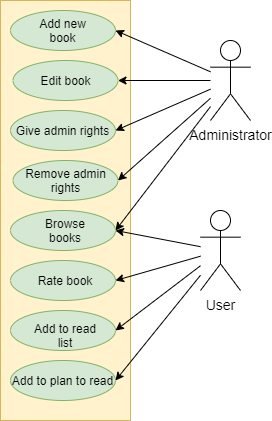

The diagram above was exported from draw.io. Its source (the exported page's mxGraphModel, read from the mxfile embedded in the PNG):
<mxGraphModel dx="813" dy="454" grid="1" gridSize="10" guides="1" tooltips="1" connect="1" arrows="1" fold="1" page="1" pageScale="1" pageWidth="850" pageHeight="1100" background="none" math="0" shadow="0">
  <root>
    <mxCell id="0" />
    <mxCell id="1" parent="0" />
    <mxCell id="-hNw-6UiM5KBRIhQdZqR-1" value="&lt;font style=&quot;font-size: 14px&quot;&gt;User&lt;/font&gt;" style="shape=umlActor;verticalLabelPosition=bottom;verticalAlign=top;html=1;outlineConnect=0;" parent="1" vertex="1">
      <mxGeometry x="580" y="430" width="40" height="80" as="geometry" />
    </mxCell>
    <mxCell id="-hNw-6UiM5KBRIhQdZqR-2" value="&lt;font style=&quot;font-size: 14px&quot;&gt;Administrator&lt;/font&gt;" style="shape=umlActor;verticalLabelPosition=bottom;verticalAlign=top;html=1;outlineConnect=0;" parent="1" vertex="1">
      <mxGeometry x="590" y="260" width="40" height="80" as="geometry" />
    </mxCell>
    <mxCell id="-hNw-6UiM5KBRIhQdZqR-4" value="" style="rounded=0;whiteSpace=wrap;html=1;fillColor=#fff2cc;strokeColor=#d6b656;" parent="1" vertex="1">
      <mxGeometry x="380" y="220" width="130" height="420" as="geometry" />
    </mxCell>
    <mxCell id="-hNw-6UiM5KBRIhQdZqR-5" value="" style="ellipse;whiteSpace=wrap;html=1;fillColor=#d5e8d4;strokeColor=#82b366;" parent="1" vertex="1">
      <mxGeometry x="390" y="230" width="105" height="40" as="geometry" />
    </mxCell>
    <mxCell id="-hNw-6UiM5KBRIhQdZqR-6" value="Add new book" style="text;html=1;strokeColor=none;fillColor=none;align=center;verticalAlign=middle;whiteSpace=wrap;rounded=0;fontSize=12;" parent="1" vertex="1">
      <mxGeometry x="410" y="240" width="65" height="20" as="geometry" />
    </mxCell>
    <mxCell id="-hNw-6UiM5KBRIhQdZqR-21" value="" style="endArrow=classic;html=1;fontSize=8;entryX=1;entryY=0.5;entryDx=0;entryDy=0;" parent="1" source="-hNw-6UiM5KBRIhQdZqR-2" target="-hNw-6UiM5KBRIhQdZqR-5" edge="1">
      <mxGeometry width="50" height="50" relative="1" as="geometry">
        <mxPoint x="370" y="390" as="sourcePoint" />
        <mxPoint x="420" y="340" as="targetPoint" />
      </mxGeometry>
    </mxCell>
    <mxCell id="-hNw-6UiM5KBRIhQdZqR-22" value="" style="endArrow=classic;html=1;fontSize=8;entryX=1;entryY=0.5;entryDx=0;entryDy=0;" parent="1" source="-hNw-6UiM5KBRIhQdZqR-2" target="5OiEfpU07rMyO2_N_eDj-3" edge="1">
      <mxGeometry width="50" height="50" relative="1" as="geometry">
        <mxPoint x="550" y="303" as="sourcePoint" />
        <mxPoint x="487.4999999999982" y="295" as="targetPoint" />
      </mxGeometry>
    </mxCell>
    <mxCell id="-hNw-6UiM5KBRIhQdZqR-24" value="" style="endArrow=classic;html=1;fontSize=8;entryX=1;entryY=0.5;entryDx=0;entryDy=0;" parent="1" source="-hNw-6UiM5KBRIhQdZqR-2" target="5OiEfpU07rMyO2_N_eDj-5" edge="1">
      <mxGeometry width="50" height="50" relative="1" as="geometry">
        <mxPoint x="370" y="390" as="sourcePoint" />
        <mxPoint x="489.9999999999982" y="390" as="targetPoint" />
      </mxGeometry>
    </mxCell>
    <mxCell id="-hNw-6UiM5KBRIhQdZqR-25" value="" style="endArrow=classic;html=1;fontSize=8;entryX=1;entryY=0.5;entryDx=0;entryDy=0;" parent="1" source="-hNw-6UiM5KBRIhQdZqR-1" target="5OiEfpU07rMyO2_N_eDj-5" edge="1">
      <mxGeometry width="50" height="50" relative="1" as="geometry">
        <mxPoint x="370" y="390" as="sourcePoint" />
        <mxPoint x="489.9999999999982" y="390" as="targetPoint" />
      </mxGeometry>
    </mxCell>
    <mxCell id="-hNw-6UiM5KBRIhQdZqR-26" value="" style="endArrow=classic;html=1;fontSize=8;entryX=1;entryY=0.5;entryDx=0;entryDy=0;" parent="1" source="-hNw-6UiM5KBRIhQdZqR-1" target="5OiEfpU07rMyO2_N_eDj-6" edge="1">
      <mxGeometry width="50" height="50" relative="1" as="geometry">
        <mxPoint x="370" y="390" as="sourcePoint" />
        <mxPoint x="489.9999999999982" y="430" as="targetPoint" />
      </mxGeometry>
    </mxCell>
    <mxCell id="-hNw-6UiM5KBRIhQdZqR-27" value="" style="endArrow=classic;html=1;fontSize=8;entryX=1;entryY=0.5;entryDx=0;entryDy=0;" parent="1" source="-hNw-6UiM5KBRIhQdZqR-1" target="5OiEfpU07rMyO2_N_eDj-7" edge="1">
      <mxGeometry width="50" height="50" relative="1" as="geometry">
        <mxPoint x="550" y="460" as="sourcePoint" />
        <mxPoint x="489.9999999999982" y="470" as="targetPoint" />
      </mxGeometry>
    </mxCell>
    <mxCell id="5OiEfpU07rMyO2_N_eDj-3" value="" style="ellipse;whiteSpace=wrap;html=1;fillColor=#d5e8d4;strokeColor=#82b366;" parent="1" vertex="1">
      <mxGeometry x="392.5" y="280" width="105" height="40" as="geometry" />
    </mxCell>
    <mxCell id="5OiEfpU07rMyO2_N_eDj-5" value="" style="ellipse;whiteSpace=wrap;html=1;fillColor=#d5e8d4;strokeColor=#82b366;" parent="1" vertex="1">
      <mxGeometry x="390" y="430" width="105" height="40" as="geometry" />
    </mxCell>
    <mxCell id="5OiEfpU07rMyO2_N_eDj-6" value="" style="ellipse;whiteSpace=wrap;html=1;fillColor=#d5e8d4;strokeColor=#82b366;" parent="1" vertex="1">
      <mxGeometry x="390" y="480" width="105" height="40" as="geometry" />
    </mxCell>
    <mxCell id="5OiEfpU07rMyO2_N_eDj-7" value="" style="ellipse;whiteSpace=wrap;html=1;fillColor=#d5e8d4;strokeColor=#82b366;" parent="1" vertex="1">
      <mxGeometry x="390" y="530" width="105" height="40" as="geometry" />
    </mxCell>
    <mxCell id="5OiEfpU07rMyO2_N_eDj-9" value="Edit book" style="text;html=1;strokeColor=none;fillColor=none;align=center;verticalAlign=middle;whiteSpace=wrap;rounded=0;fontSize=12;" parent="1" vertex="1">
      <mxGeometry x="417.5" y="290" width="55" height="20" as="geometry" />
    </mxCell>
    <mxCell id="5OiEfpU07rMyO2_N_eDj-12" value="Browse books" style="text;html=1;strokeColor=none;fillColor=none;align=center;verticalAlign=middle;whiteSpace=wrap;rounded=0;fontSize=12;" parent="1" vertex="1">
      <mxGeometry x="410" y="440" width="70" height="20" as="geometry" />
    </mxCell>
    <mxCell id="5OiEfpU07rMyO2_N_eDj-13" value="Rate book" style="text;html=1;strokeColor=none;fillColor=none;align=center;verticalAlign=middle;whiteSpace=wrap;rounded=0;fontSize=12;" parent="1" vertex="1">
      <mxGeometry x="410" y="490" width="70" height="20" as="geometry" />
    </mxCell>
    <mxCell id="5OiEfpU07rMyO2_N_eDj-14" value="Add to read list" style="text;html=1;strokeColor=none;fillColor=none;align=center;verticalAlign=middle;whiteSpace=wrap;rounded=0;fontSize=12;" parent="1" vertex="1">
      <mxGeometry x="410" y="540" width="70" height="30" as="geometry" />
    </mxCell>
    <mxCell id="5OiEfpU07rMyO2_N_eDj-16" value="Add to plan to read" style="ellipse;whiteSpace=wrap;html=1;fillColor=#d5e8d4;strokeColor=#82b366;align=center;" parent="1" vertex="1">
      <mxGeometry x="390" y="580" width="105" height="40" as="geometry" />
    </mxCell>
    <mxCell id="NGWR1zSzkatXNzcM5Nbp-1" value="" style="endArrow=classic;html=1;entryX=1;entryY=0.5;entryDx=0;entryDy=0;" edge="1" parent="1" source="-hNw-6UiM5KBRIhQdZqR-1" target="5OiEfpU07rMyO2_N_eDj-16">
      <mxGeometry width="50" height="50" relative="1" as="geometry">
        <mxPoint x="400" y="630" as="sourcePoint" />
        <mxPoint x="450" y="580" as="targetPoint" />
      </mxGeometry>
    </mxCell>
    <mxCell id="NGWR1zSzkatXNzcM5Nbp-4" value="Give admin rights" style="ellipse;whiteSpace=wrap;html=1;fillColor=#d5e8d4;strokeColor=#82b366;" vertex="1" parent="1">
      <mxGeometry x="390" y="330" width="105" height="40" as="geometry" />
    </mxCell>
    <mxCell id="NGWR1zSzkatXNzcM5Nbp-5" value="Remove admin rights" style="ellipse;whiteSpace=wrap;html=1;fillColor=#d5e8d4;strokeColor=#82b366;" vertex="1" parent="1">
      <mxGeometry x="392.5" y="380" width="105" height="40" as="geometry" />
    </mxCell>
    <mxCell id="NGWR1zSzkatXNzcM5Nbp-6" value="" style="endArrow=classic;html=1;entryX=1;entryY=0.5;entryDx=0;entryDy=0;" edge="1" parent="1" source="-hNw-6UiM5KBRIhQdZqR-2" target="NGWR1zSzkatXNzcM5Nbp-4">
      <mxGeometry width="50" height="50" relative="1" as="geometry">
        <mxPoint x="400" y="620" as="sourcePoint" />
        <mxPoint x="450" y="570" as="targetPoint" />
      </mxGeometry>
    </mxCell>
    <mxCell id="NGWR1zSzkatXNzcM5Nbp-7" value="" style="endArrow=classic;html=1;entryX=1;entryY=0.5;entryDx=0;entryDy=0;" edge="1" parent="1" source="-hNw-6UiM5KBRIhQdZqR-2" target="NGWR1zSzkatXNzcM5Nbp-5">
      <mxGeometry width="50" height="50" relative="1" as="geometry">
        <mxPoint x="400" y="620" as="sourcePoint" />
        <mxPoint x="450" y="570" as="targetPoint" />
      </mxGeometry>
    </mxCell>
  </root>
</mxGraphModel>